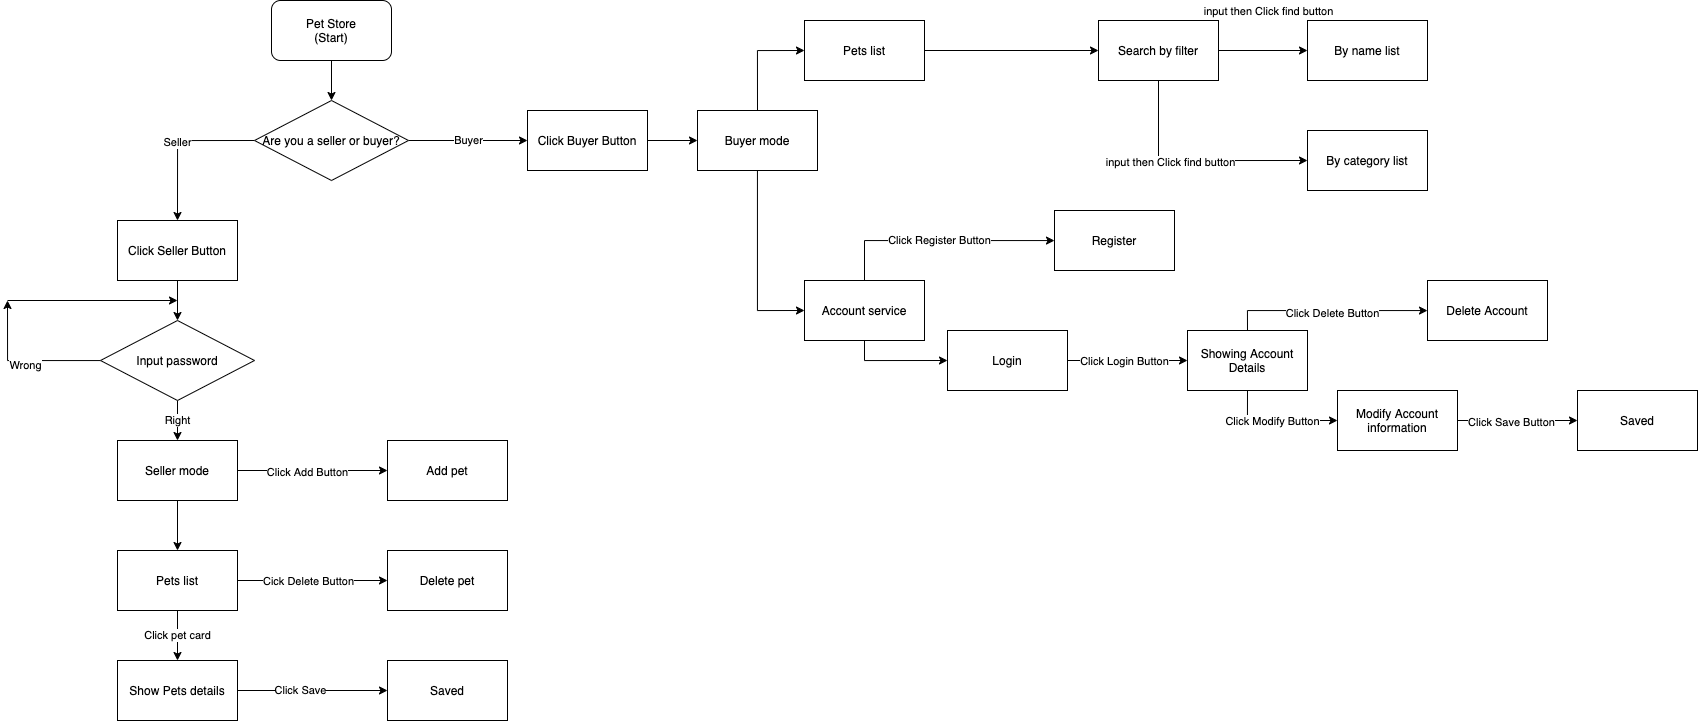

The diagram above was exported from draw.io. Its source (the exported page's mxGraphModel, read from the mxfile embedded in the PNG):
<mxGraphModel dx="1833" dy="967" grid="1" gridSize="10" guides="1" tooltips="1" connect="1" arrows="1" fold="1" page="1" pageScale="1" pageWidth="827" pageHeight="1169" math="0" shadow="0">
  <root>
    <mxCell id="WIyWlLk6GJQsqaUBKTNV-0" />
    <mxCell id="WIyWlLk6GJQsqaUBKTNV-1" parent="WIyWlLk6GJQsqaUBKTNV-0" />
    <mxCell id="jZ2s_VxlG9PInsl_nL8j-423" style="edgeStyle=orthogonalEdgeStyle;rounded=0;orthogonalLoop=1;jettySize=auto;html=1;exitX=0.5;exitY=1;exitDx=0;exitDy=0;entryX=0.5;entryY=0;entryDx=0;entryDy=0;" edge="1" parent="WIyWlLk6GJQsqaUBKTNV-1" source="jZ2s_VxlG9PInsl_nL8j-421" target="jZ2s_VxlG9PInsl_nL8j-422">
      <mxGeometry relative="1" as="geometry" />
    </mxCell>
    <mxCell id="jZ2s_VxlG9PInsl_nL8j-421" value="Pet Store&lt;br&gt;(Start)" style="rounded=1;whiteSpace=wrap;html=1;" vertex="1" parent="WIyWlLk6GJQsqaUBKTNV-1">
      <mxGeometry x="294" y="20" width="120" height="60" as="geometry" />
    </mxCell>
    <mxCell id="jZ2s_VxlG9PInsl_nL8j-424" value="Seller" style="edgeStyle=orthogonalEdgeStyle;rounded=0;orthogonalLoop=1;jettySize=auto;html=1;exitX=0;exitY=0.5;exitDx=0;exitDy=0;" edge="1" parent="WIyWlLk6GJQsqaUBKTNV-1" source="jZ2s_VxlG9PInsl_nL8j-422">
      <mxGeometry relative="1" as="geometry">
        <mxPoint x="200" y="240" as="targetPoint" />
      </mxGeometry>
    </mxCell>
    <mxCell id="jZ2s_VxlG9PInsl_nL8j-425" value="Buyer" style="edgeStyle=orthogonalEdgeStyle;rounded=0;orthogonalLoop=1;jettySize=auto;html=1;exitX=1;exitY=0.5;exitDx=0;exitDy=0;" edge="1" parent="WIyWlLk6GJQsqaUBKTNV-1" source="jZ2s_VxlG9PInsl_nL8j-422">
      <mxGeometry relative="1" as="geometry">
        <mxPoint x="550" y="160" as="targetPoint" />
      </mxGeometry>
    </mxCell>
    <mxCell id="jZ2s_VxlG9PInsl_nL8j-422" value="Are you a seller or buyer?" style="rhombus;whiteSpace=wrap;html=1;" vertex="1" parent="WIyWlLk6GJQsqaUBKTNV-1">
      <mxGeometry x="277" y="120" width="154" height="80" as="geometry" />
    </mxCell>
    <mxCell id="jZ2s_VxlG9PInsl_nL8j-437" style="edgeStyle=orthogonalEdgeStyle;rounded=0;orthogonalLoop=1;jettySize=auto;html=1;entryX=0;entryY=0.5;entryDx=0;entryDy=0;" edge="1" parent="WIyWlLk6GJQsqaUBKTNV-1" source="jZ2s_VxlG9PInsl_nL8j-427" target="jZ2s_VxlG9PInsl_nL8j-436">
      <mxGeometry relative="1" as="geometry" />
    </mxCell>
    <mxCell id="jZ2s_VxlG9PInsl_nL8j-427" value="Click Buyer Button" style="rounded=0;whiteSpace=wrap;html=1;" vertex="1" parent="WIyWlLk6GJQsqaUBKTNV-1">
      <mxGeometry x="550" y="130" width="120" height="60" as="geometry" />
    </mxCell>
    <mxCell id="jZ2s_VxlG9PInsl_nL8j-430" style="edgeStyle=orthogonalEdgeStyle;rounded=0;orthogonalLoop=1;jettySize=auto;html=1;entryX=0.5;entryY=0;entryDx=0;entryDy=0;" edge="1" parent="WIyWlLk6GJQsqaUBKTNV-1" source="jZ2s_VxlG9PInsl_nL8j-428" target="jZ2s_VxlG9PInsl_nL8j-429">
      <mxGeometry relative="1" as="geometry" />
    </mxCell>
    <mxCell id="jZ2s_VxlG9PInsl_nL8j-428" value="Click Seller Button" style="rounded=0;whiteSpace=wrap;html=1;" vertex="1" parent="WIyWlLk6GJQsqaUBKTNV-1">
      <mxGeometry x="140" y="240" width="120" height="60" as="geometry" />
    </mxCell>
    <mxCell id="jZ2s_VxlG9PInsl_nL8j-431" style="edgeStyle=orthogonalEdgeStyle;rounded=0;orthogonalLoop=1;jettySize=auto;html=1;" edge="1" parent="WIyWlLk6GJQsqaUBKTNV-1" source="jZ2s_VxlG9PInsl_nL8j-429">
      <mxGeometry relative="1" as="geometry">
        <mxPoint x="30" y="320" as="targetPoint" />
      </mxGeometry>
    </mxCell>
    <mxCell id="jZ2s_VxlG9PInsl_nL8j-433" value="Wrong" style="edgeLabel;html=1;align=center;verticalAlign=middle;resizable=0;points=[];" vertex="1" connectable="0" parent="jZ2s_VxlG9PInsl_nL8j-431">
      <mxGeometry x="-0.0196" y="4" relative="1" as="geometry">
        <mxPoint as="offset" />
      </mxGeometry>
    </mxCell>
    <mxCell id="jZ2s_VxlG9PInsl_nL8j-434" value="Right" style="edgeStyle=orthogonalEdgeStyle;rounded=0;orthogonalLoop=1;jettySize=auto;html=1;" edge="1" parent="WIyWlLk6GJQsqaUBKTNV-1" source="jZ2s_VxlG9PInsl_nL8j-429">
      <mxGeometry relative="1" as="geometry">
        <mxPoint x="200" y="460" as="targetPoint" />
      </mxGeometry>
    </mxCell>
    <mxCell id="jZ2s_VxlG9PInsl_nL8j-429" value="Input password" style="rhombus;whiteSpace=wrap;html=1;" vertex="1" parent="WIyWlLk6GJQsqaUBKTNV-1">
      <mxGeometry x="123" y="340" width="154" height="80" as="geometry" />
    </mxCell>
    <mxCell id="jZ2s_VxlG9PInsl_nL8j-432" value="" style="endArrow=classic;html=1;" edge="1" parent="WIyWlLk6GJQsqaUBKTNV-1">
      <mxGeometry width="50" height="50" relative="1" as="geometry">
        <mxPoint x="30" y="320" as="sourcePoint" />
        <mxPoint x="200" y="320" as="targetPoint" />
      </mxGeometry>
    </mxCell>
    <mxCell id="jZ2s_VxlG9PInsl_nL8j-445" style="edgeStyle=orthogonalEdgeStyle;rounded=0;orthogonalLoop=1;jettySize=auto;html=1;entryX=0;entryY=0.5;entryDx=0;entryDy=0;" edge="1" parent="WIyWlLk6GJQsqaUBKTNV-1" source="jZ2s_VxlG9PInsl_nL8j-435" target="jZ2s_VxlG9PInsl_nL8j-443">
      <mxGeometry relative="1" as="geometry" />
    </mxCell>
    <mxCell id="jZ2s_VxlG9PInsl_nL8j-458" value="Click Add Button" style="edgeLabel;html=1;align=center;verticalAlign=middle;resizable=0;points=[];" vertex="1" connectable="0" parent="jZ2s_VxlG9PInsl_nL8j-445">
      <mxGeometry x="-0.0667" y="-1" relative="1" as="geometry">
        <mxPoint as="offset" />
      </mxGeometry>
    </mxCell>
    <mxCell id="jZ2s_VxlG9PInsl_nL8j-446" style="edgeStyle=orthogonalEdgeStyle;rounded=0;orthogonalLoop=1;jettySize=auto;html=1;entryX=0.5;entryY=0;entryDx=0;entryDy=0;" edge="1" parent="WIyWlLk6GJQsqaUBKTNV-1" source="jZ2s_VxlG9PInsl_nL8j-435" target="jZ2s_VxlG9PInsl_nL8j-444">
      <mxGeometry relative="1" as="geometry" />
    </mxCell>
    <mxCell id="jZ2s_VxlG9PInsl_nL8j-435" value="Seller mode" style="rounded=0;whiteSpace=wrap;html=1;" vertex="1" parent="WIyWlLk6GJQsqaUBKTNV-1">
      <mxGeometry x="140" y="460" width="120" height="60" as="geometry" />
    </mxCell>
    <mxCell id="jZ2s_VxlG9PInsl_nL8j-441" style="edgeStyle=orthogonalEdgeStyle;rounded=0;orthogonalLoop=1;jettySize=auto;html=1;entryX=0;entryY=0.5;entryDx=0;entryDy=0;" edge="1" parent="WIyWlLk6GJQsqaUBKTNV-1" source="jZ2s_VxlG9PInsl_nL8j-436" target="jZ2s_VxlG9PInsl_nL8j-440">
      <mxGeometry relative="1" as="geometry">
        <Array as="points">
          <mxPoint x="780" y="330" />
        </Array>
      </mxGeometry>
    </mxCell>
    <mxCell id="jZ2s_VxlG9PInsl_nL8j-442" style="edgeStyle=orthogonalEdgeStyle;rounded=0;orthogonalLoop=1;jettySize=auto;html=1;entryX=0;entryY=0.5;entryDx=0;entryDy=0;exitX=0.5;exitY=0;exitDx=0;exitDy=0;" edge="1" parent="WIyWlLk6GJQsqaUBKTNV-1" source="jZ2s_VxlG9PInsl_nL8j-436" target="jZ2s_VxlG9PInsl_nL8j-439">
      <mxGeometry relative="1" as="geometry" />
    </mxCell>
    <mxCell id="jZ2s_VxlG9PInsl_nL8j-436" value="Buyer mode" style="rounded=0;whiteSpace=wrap;html=1;" vertex="1" parent="WIyWlLk6GJQsqaUBKTNV-1">
      <mxGeometry x="720" y="130" width="120" height="60" as="geometry" />
    </mxCell>
    <mxCell id="jZ2s_VxlG9PInsl_nL8j-479" value="" style="edgeStyle=orthogonalEdgeStyle;rounded=0;orthogonalLoop=1;jettySize=auto;html=1;" edge="1" parent="WIyWlLk6GJQsqaUBKTNV-1" source="jZ2s_VxlG9PInsl_nL8j-439" target="jZ2s_VxlG9PInsl_nL8j-478">
      <mxGeometry relative="1" as="geometry" />
    </mxCell>
    <mxCell id="jZ2s_VxlG9PInsl_nL8j-439" value="Pets list" style="rounded=0;whiteSpace=wrap;html=1;" vertex="1" parent="WIyWlLk6GJQsqaUBKTNV-1">
      <mxGeometry x="827" y="40" width="120" height="60" as="geometry" />
    </mxCell>
    <mxCell id="jZ2s_VxlG9PInsl_nL8j-463" value="Click Register Button" style="edgeStyle=orthogonalEdgeStyle;rounded=0;orthogonalLoop=1;jettySize=auto;html=1;" edge="1" parent="WIyWlLk6GJQsqaUBKTNV-1" source="jZ2s_VxlG9PInsl_nL8j-440" target="jZ2s_VxlG9PInsl_nL8j-462">
      <mxGeometry relative="1" as="geometry">
        <Array as="points">
          <mxPoint x="887" y="260" />
        </Array>
      </mxGeometry>
    </mxCell>
    <mxCell id="jZ2s_VxlG9PInsl_nL8j-465" value="" style="edgeStyle=orthogonalEdgeStyle;rounded=0;orthogonalLoop=1;jettySize=auto;html=1;exitX=0.5;exitY=1;exitDx=0;exitDy=0;entryX=0;entryY=0.5;entryDx=0;entryDy=0;" edge="1" parent="WIyWlLk6GJQsqaUBKTNV-1" source="jZ2s_VxlG9PInsl_nL8j-440" target="jZ2s_VxlG9PInsl_nL8j-464">
      <mxGeometry relative="1" as="geometry">
        <Array as="points">
          <mxPoint x="887" y="380" />
        </Array>
      </mxGeometry>
    </mxCell>
    <mxCell id="jZ2s_VxlG9PInsl_nL8j-440" value="Account service" style="rounded=0;whiteSpace=wrap;html=1;" vertex="1" parent="WIyWlLk6GJQsqaUBKTNV-1">
      <mxGeometry x="827" y="300" width="120" height="60" as="geometry" />
    </mxCell>
    <mxCell id="jZ2s_VxlG9PInsl_nL8j-443" value="Add pet" style="rounded=0;whiteSpace=wrap;html=1;" vertex="1" parent="WIyWlLk6GJQsqaUBKTNV-1">
      <mxGeometry x="410" y="460" width="120" height="60" as="geometry" />
    </mxCell>
    <mxCell id="jZ2s_VxlG9PInsl_nL8j-448" style="edgeStyle=orthogonalEdgeStyle;rounded=0;orthogonalLoop=1;jettySize=auto;html=1;entryX=0;entryY=0.5;entryDx=0;entryDy=0;" edge="1" parent="WIyWlLk6GJQsqaUBKTNV-1" source="jZ2s_VxlG9PInsl_nL8j-444" target="jZ2s_VxlG9PInsl_nL8j-447">
      <mxGeometry relative="1" as="geometry" />
    </mxCell>
    <mxCell id="jZ2s_VxlG9PInsl_nL8j-454" value="Cick Delete Button" style="edgeLabel;html=1;align=center;verticalAlign=middle;resizable=0;points=[];" vertex="1" connectable="0" parent="jZ2s_VxlG9PInsl_nL8j-448">
      <mxGeometry x="-0.36" y="2" relative="1" as="geometry">
        <mxPoint x="22" y="2" as="offset" />
      </mxGeometry>
    </mxCell>
    <mxCell id="jZ2s_VxlG9PInsl_nL8j-450" value="Click pet card" style="edgeStyle=orthogonalEdgeStyle;rounded=0;orthogonalLoop=1;jettySize=auto;html=1;entryX=0.5;entryY=0;entryDx=0;entryDy=0;" edge="1" parent="WIyWlLk6GJQsqaUBKTNV-1" source="jZ2s_VxlG9PInsl_nL8j-444" target="jZ2s_VxlG9PInsl_nL8j-449">
      <mxGeometry relative="1" as="geometry" />
    </mxCell>
    <mxCell id="jZ2s_VxlG9PInsl_nL8j-444" value="Pets list" style="rounded=0;whiteSpace=wrap;html=1;" vertex="1" parent="WIyWlLk6GJQsqaUBKTNV-1">
      <mxGeometry x="140" y="570" width="120" height="60" as="geometry" />
    </mxCell>
    <mxCell id="jZ2s_VxlG9PInsl_nL8j-447" value="Delete pet" style="rounded=0;whiteSpace=wrap;html=1;" vertex="1" parent="WIyWlLk6GJQsqaUBKTNV-1">
      <mxGeometry x="410" y="570" width="120" height="60" as="geometry" />
    </mxCell>
    <mxCell id="jZ2s_VxlG9PInsl_nL8j-449" value="Show Pets details" style="rounded=0;whiteSpace=wrap;html=1;" vertex="1" parent="WIyWlLk6GJQsqaUBKTNV-1">
      <mxGeometry x="140" y="680" width="120" height="60" as="geometry" />
    </mxCell>
    <mxCell id="jZ2s_VxlG9PInsl_nL8j-460" value="" style="edgeStyle=orthogonalEdgeStyle;rounded=0;orthogonalLoop=1;jettySize=auto;html=1;exitX=1;exitY=0.5;exitDx=0;exitDy=0;" edge="1" parent="WIyWlLk6GJQsqaUBKTNV-1" source="jZ2s_VxlG9PInsl_nL8j-449" target="jZ2s_VxlG9PInsl_nL8j-459">
      <mxGeometry relative="1" as="geometry">
        <mxPoint x="330" y="680" as="sourcePoint" />
      </mxGeometry>
    </mxCell>
    <mxCell id="jZ2s_VxlG9PInsl_nL8j-461" value="Click Save" style="edgeLabel;html=1;align=center;verticalAlign=middle;resizable=0;points=[];" vertex="1" connectable="0" parent="jZ2s_VxlG9PInsl_nL8j-460">
      <mxGeometry x="-0.175" y="1" relative="1" as="geometry">
        <mxPoint as="offset" />
      </mxGeometry>
    </mxCell>
    <mxCell id="jZ2s_VxlG9PInsl_nL8j-459" value="Saved" style="whiteSpace=wrap;html=1;rounded=0;" vertex="1" parent="WIyWlLk6GJQsqaUBKTNV-1">
      <mxGeometry x="410" y="680" width="120" height="60" as="geometry" />
    </mxCell>
    <mxCell id="jZ2s_VxlG9PInsl_nL8j-462" value="Register" style="whiteSpace=wrap;html=1;rounded=0;" vertex="1" parent="WIyWlLk6GJQsqaUBKTNV-1">
      <mxGeometry x="1077" y="230" width="120" height="60" as="geometry" />
    </mxCell>
    <mxCell id="jZ2s_VxlG9PInsl_nL8j-467" value="" style="edgeStyle=orthogonalEdgeStyle;rounded=0;orthogonalLoop=1;jettySize=auto;html=1;entryX=0;entryY=0.5;entryDx=0;entryDy=0;" edge="1" parent="WIyWlLk6GJQsqaUBKTNV-1" source="jZ2s_VxlG9PInsl_nL8j-464" target="jZ2s_VxlG9PInsl_nL8j-466">
      <mxGeometry relative="1" as="geometry" />
    </mxCell>
    <mxCell id="jZ2s_VxlG9PInsl_nL8j-474" value="Click Login Button" style="edgeLabel;html=1;align=center;verticalAlign=middle;resizable=0;points=[];" vertex="1" connectable="0" parent="jZ2s_VxlG9PInsl_nL8j-467">
      <mxGeometry x="-0.225" relative="1" as="geometry">
        <mxPoint x="9" as="offset" />
      </mxGeometry>
    </mxCell>
    <mxCell id="jZ2s_VxlG9PInsl_nL8j-464" value="Login" style="rounded=0;whiteSpace=wrap;html=1;" vertex="1" parent="WIyWlLk6GJQsqaUBKTNV-1">
      <mxGeometry x="970" y="350" width="120" height="60" as="geometry" />
    </mxCell>
    <mxCell id="jZ2s_VxlG9PInsl_nL8j-471" value="" style="edgeStyle=orthogonalEdgeStyle;rounded=0;orthogonalLoop=1;jettySize=auto;html=1;exitX=0.5;exitY=1;exitDx=0;exitDy=0;entryX=0;entryY=0.5;entryDx=0;entryDy=0;" edge="1" parent="WIyWlLk6GJQsqaUBKTNV-1" source="jZ2s_VxlG9PInsl_nL8j-466" target="jZ2s_VxlG9PInsl_nL8j-470">
      <mxGeometry relative="1" as="geometry" />
    </mxCell>
    <mxCell id="jZ2s_VxlG9PInsl_nL8j-475" value="Click Modify Button&lt;br&gt;" style="edgeLabel;html=1;align=center;verticalAlign=middle;resizable=0;points=[];" vertex="1" connectable="0" parent="jZ2s_VxlG9PInsl_nL8j-471">
      <mxGeometry x="-0.1" relative="1" as="geometry">
        <mxPoint as="offset" />
      </mxGeometry>
    </mxCell>
    <mxCell id="jZ2s_VxlG9PInsl_nL8j-487" value="" style="edgeStyle=orthogonalEdgeStyle;rounded=0;orthogonalLoop=1;jettySize=auto;html=1;exitX=0.5;exitY=0;exitDx=0;exitDy=0;" edge="1" parent="WIyWlLk6GJQsqaUBKTNV-1" source="jZ2s_VxlG9PInsl_nL8j-466" target="jZ2s_VxlG9PInsl_nL8j-468">
      <mxGeometry relative="1" as="geometry" />
    </mxCell>
    <mxCell id="jZ2s_VxlG9PInsl_nL8j-488" value="Click Delete Button" style="edgeLabel;html=1;align=center;verticalAlign=middle;resizable=0;points=[];" vertex="1" connectable="0" parent="jZ2s_VxlG9PInsl_nL8j-487">
      <mxGeometry x="0.0451" y="-2" relative="1" as="geometry">
        <mxPoint as="offset" />
      </mxGeometry>
    </mxCell>
    <mxCell id="jZ2s_VxlG9PInsl_nL8j-466" value="Showing Account Details" style="rounded=0;whiteSpace=wrap;html=1;" vertex="1" parent="WIyWlLk6GJQsqaUBKTNV-1">
      <mxGeometry x="1210" y="350" width="120" height="60" as="geometry" />
    </mxCell>
    <mxCell id="jZ2s_VxlG9PInsl_nL8j-468" value="Delete Account" style="rounded=0;whiteSpace=wrap;html=1;" vertex="1" parent="WIyWlLk6GJQsqaUBKTNV-1">
      <mxGeometry x="1450" y="300" width="120" height="60" as="geometry" />
    </mxCell>
    <mxCell id="jZ2s_VxlG9PInsl_nL8j-473" value="" style="edgeStyle=orthogonalEdgeStyle;rounded=0;orthogonalLoop=1;jettySize=auto;html=1;exitX=1;exitY=0.5;exitDx=0;exitDy=0;" edge="1" parent="WIyWlLk6GJQsqaUBKTNV-1" source="jZ2s_VxlG9PInsl_nL8j-470" target="jZ2s_VxlG9PInsl_nL8j-472">
      <mxGeometry relative="1" as="geometry" />
    </mxCell>
    <mxCell id="jZ2s_VxlG9PInsl_nL8j-476" value="Click Save Button" style="edgeLabel;html=1;align=center;verticalAlign=middle;resizable=0;points=[];" vertex="1" connectable="0" parent="jZ2s_VxlG9PInsl_nL8j-473">
      <mxGeometry x="-0.125" y="-1" relative="1" as="geometry">
        <mxPoint as="offset" />
      </mxGeometry>
    </mxCell>
    <mxCell id="jZ2s_VxlG9PInsl_nL8j-470" value="Modify Account information" style="rounded=0;whiteSpace=wrap;html=1;" vertex="1" parent="WIyWlLk6GJQsqaUBKTNV-1">
      <mxGeometry x="1360" y="410.00000000000006" width="120" height="60" as="geometry" />
    </mxCell>
    <mxCell id="jZ2s_VxlG9PInsl_nL8j-472" value="Saved" style="rounded=0;whiteSpace=wrap;html=1;" vertex="1" parent="WIyWlLk6GJQsqaUBKTNV-1">
      <mxGeometry x="1600" y="410" width="120" height="60" as="geometry" />
    </mxCell>
    <mxCell id="jZ2s_VxlG9PInsl_nL8j-481" value="" style="edgeStyle=orthogonalEdgeStyle;rounded=0;orthogonalLoop=1;jettySize=auto;html=1;" edge="1" parent="WIyWlLk6GJQsqaUBKTNV-1" source="jZ2s_VxlG9PInsl_nL8j-478" target="jZ2s_VxlG9PInsl_nL8j-480">
      <mxGeometry relative="1" as="geometry" />
    </mxCell>
    <mxCell id="jZ2s_VxlG9PInsl_nL8j-483" value="" style="edgeStyle=orthogonalEdgeStyle;rounded=0;orthogonalLoop=1;jettySize=auto;html=1;exitX=0.5;exitY=1;exitDx=0;exitDy=0;" edge="1" parent="WIyWlLk6GJQsqaUBKTNV-1" source="jZ2s_VxlG9PInsl_nL8j-478">
      <mxGeometry relative="1" as="geometry">
        <mxPoint x="1251" y="100" as="sourcePoint" />
        <mxPoint x="1330" y="180" as="targetPoint" />
        <Array as="points">
          <mxPoint x="1181" y="180" />
        </Array>
      </mxGeometry>
    </mxCell>
    <mxCell id="jZ2s_VxlG9PInsl_nL8j-484" value="input then Click find button" style="edgeLabel;html=1;align=center;verticalAlign=middle;resizable=0;points=[];" vertex="1" connectable="0" parent="jZ2s_VxlG9PInsl_nL8j-483">
      <mxGeometry x="-0.2" y="-1" relative="1" as="geometry">
        <mxPoint as="offset" />
      </mxGeometry>
    </mxCell>
    <mxCell id="jZ2s_VxlG9PInsl_nL8j-478" value="Search by filter" style="whiteSpace=wrap;html=1;rounded=0;" vertex="1" parent="WIyWlLk6GJQsqaUBKTNV-1">
      <mxGeometry x="1121" y="40" width="120" height="60" as="geometry" />
    </mxCell>
    <mxCell id="jZ2s_VxlG9PInsl_nL8j-480" value="By name list" style="whiteSpace=wrap;html=1;rounded=0;" vertex="1" parent="WIyWlLk6GJQsqaUBKTNV-1">
      <mxGeometry x="1330" y="40" width="120" height="60" as="geometry" />
    </mxCell>
    <mxCell id="jZ2s_VxlG9PInsl_nL8j-482" value="By category list" style="whiteSpace=wrap;html=1;rounded=0;" vertex="1" parent="WIyWlLk6GJQsqaUBKTNV-1">
      <mxGeometry x="1330" y="150" width="120" height="60" as="geometry" />
    </mxCell>
    <mxCell id="jZ2s_VxlG9PInsl_nL8j-485" value="input then Click find button" style="edgeLabel;html=1;align=center;verticalAlign=middle;resizable=0;points=[];" vertex="1" connectable="0" parent="WIyWlLk6GJQsqaUBKTNV-1">
      <mxGeometry x="1290" y="30" as="geometry" />
    </mxCell>
  </root>
</mxGraphModel>